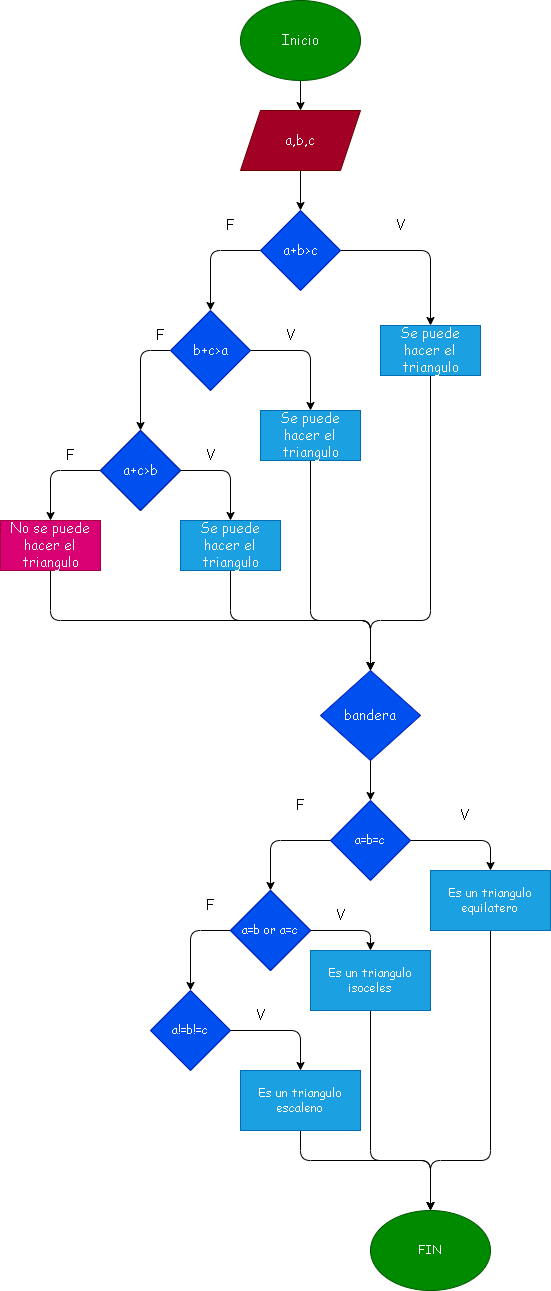

The diagram above was exported from draw.io. Its source (the exported page's mxGraphModel, read from the mxfile embedded in the PNG):
<mxGraphModel dx="1530" dy="595" grid="1" gridSize="10" guides="1" tooltips="1" connect="1" arrows="1" fold="1" page="1" pageScale="1" pageWidth="827" pageHeight="1169" math="0" shadow="0">
  <root>
    <mxCell id="0" />
    <mxCell id="1" parent="0" />
    <mxCell id="4" value="" style="edgeStyle=none;html=1;fontFamily=Comic Sans MS;fontSize=14;" parent="1" source="2" target="3" edge="1">
      <mxGeometry relative="1" as="geometry" />
    </mxCell>
    <mxCell id="2" value="Inicio" style="ellipse;whiteSpace=wrap;html=1;fontFamily=Comic Sans MS;fontSize=14;fillColor=#008a00;fontColor=#ffffff;strokeColor=#005700;" parent="1" vertex="1">
      <mxGeometry x="190" y="40" width="120" height="80" as="geometry" />
    </mxCell>
    <mxCell id="6" value="" style="edgeStyle=none;html=1;fontFamily=Comic Sans MS;fontSize=14;" parent="1" source="3" target="5" edge="1">
      <mxGeometry relative="1" as="geometry" />
    </mxCell>
    <mxCell id="3" value="a,b,c" style="shape=parallelogram;perimeter=parallelogramPerimeter;whiteSpace=wrap;html=1;fixedSize=1;fontFamily=Comic Sans MS;fontSize=14;fillColor=#a20025;fontColor=#ffffff;strokeColor=#6F0000;" parent="1" vertex="1">
      <mxGeometry x="190" y="150" width="120" height="60" as="geometry" />
    </mxCell>
    <mxCell id="9" style="edgeStyle=none;html=1;entryX=0.5;entryY=0;entryDx=0;entryDy=0;fontFamily=Comic Sans MS;fontSize=14;" parent="1" source="5" target="8" edge="1">
      <mxGeometry relative="1" as="geometry">
        <Array as="points">
          <mxPoint x="380" y="290" />
        </Array>
      </mxGeometry>
    </mxCell>
    <mxCell id="18" style="edgeStyle=none;html=1;entryX=0.5;entryY=0;entryDx=0;entryDy=0;fontFamily=Comic Sans MS;fontSize=14;" parent="1" source="5" target="7" edge="1">
      <mxGeometry relative="1" as="geometry">
        <Array as="points">
          <mxPoint x="160" y="290" />
        </Array>
      </mxGeometry>
    </mxCell>
    <mxCell id="5" value="a+b&amp;gt;c" style="rhombus;whiteSpace=wrap;html=1;fontFamily=Comic Sans MS;fontSize=14;fillColor=#0050ef;fontColor=#ffffff;strokeColor=#001DBC;" parent="1" vertex="1">
      <mxGeometry x="210" y="250" width="80" height="80" as="geometry" />
    </mxCell>
    <mxCell id="16" style="edgeStyle=none;html=1;entryX=0.5;entryY=0;entryDx=0;entryDy=0;fontFamily=Comic Sans MS;fontSize=14;" parent="1" source="7" target="10" edge="1">
      <mxGeometry relative="1" as="geometry">
        <Array as="points">
          <mxPoint x="90" y="390" />
        </Array>
      </mxGeometry>
    </mxCell>
    <mxCell id="17" style="edgeStyle=none;html=1;entryX=0.5;entryY=0;entryDx=0;entryDy=0;fontFamily=Comic Sans MS;fontSize=14;" parent="1" source="7" target="11" edge="1">
      <mxGeometry relative="1" as="geometry">
        <Array as="points">
          <mxPoint x="260" y="390" />
        </Array>
      </mxGeometry>
    </mxCell>
    <mxCell id="7" value="b+c&amp;gt;a" style="rhombus;whiteSpace=wrap;html=1;fontFamily=Comic Sans MS;fontSize=14;fillColor=#0050ef;fontColor=#ffffff;strokeColor=#001DBC;" parent="1" vertex="1">
      <mxGeometry x="120" y="350" width="80" height="80" as="geometry" />
    </mxCell>
    <mxCell id="20" style="edgeStyle=none;html=1;entryX=0.5;entryY=0;entryDx=0;entryDy=0;fontFamily=Comic Sans MS;fontSize=14;" parent="1" source="8" target="19" edge="1">
      <mxGeometry relative="1" as="geometry">
        <Array as="points">
          <mxPoint x="380" y="660" />
          <mxPoint x="320" y="660" />
        </Array>
      </mxGeometry>
    </mxCell>
    <mxCell id="8" value="Se puede hacer el triangulo" style="rounded=0;whiteSpace=wrap;html=1;fontFamily=Comic Sans MS;fontSize=14;" parent="1" vertex="1">
      <mxGeometry x="330" y="365" width="100" height="50" as="geometry" />
    </mxCell>
    <mxCell id="14" style="edgeStyle=none;html=1;entryX=0.5;entryY=0;entryDx=0;entryDy=0;fontFamily=Comic Sans MS;fontSize=14;" parent="1" source="10" target="13" edge="1">
      <mxGeometry relative="1" as="geometry">
        <Array as="points">
          <mxPoint y="510" />
        </Array>
      </mxGeometry>
    </mxCell>
    <mxCell id="15" style="edgeStyle=none;html=1;entryX=0.5;entryY=0;entryDx=0;entryDy=0;fontFamily=Comic Sans MS;fontSize=14;" parent="1" source="10" target="12" edge="1">
      <mxGeometry relative="1" as="geometry">
        <Array as="points">
          <mxPoint x="180" y="510" />
        </Array>
      </mxGeometry>
    </mxCell>
    <mxCell id="10" value="a+c&amp;gt;b" style="rhombus;whiteSpace=wrap;html=1;fontFamily=Comic Sans MS;fontSize=14;" parent="1" vertex="1">
      <mxGeometry x="50" y="470" width="80" height="80" as="geometry" />
    </mxCell>
    <mxCell id="21" style="edgeStyle=none;html=1;entryX=0.5;entryY=0;entryDx=0;entryDy=0;fontFamily=Comic Sans MS;fontSize=14;" parent="1" source="11" target="19" edge="1">
      <mxGeometry relative="1" as="geometry">
        <Array as="points">
          <mxPoint x="260" y="660" />
          <mxPoint x="320" y="660" />
        </Array>
      </mxGeometry>
    </mxCell>
    <mxCell id="11" value="&lt;span&gt;Se puede hacer el triangulo&lt;/span&gt;" style="rounded=0;whiteSpace=wrap;html=1;fontFamily=Comic Sans MS;fontSize=14;" parent="1" vertex="1">
      <mxGeometry x="210" y="450" width="100" height="50" as="geometry" />
    </mxCell>
    <mxCell id="22" style="edgeStyle=none;html=1;entryX=0.5;entryY=0;entryDx=0;entryDy=0;fontFamily=Comic Sans MS;fontSize=14;" parent="1" source="12" target="19" edge="1">
      <mxGeometry relative="1" as="geometry">
        <Array as="points">
          <mxPoint x="180" y="660" />
          <mxPoint x="320" y="660" />
        </Array>
      </mxGeometry>
    </mxCell>
    <mxCell id="12" value="Se puede hacer el triangulo" style="rounded=0;whiteSpace=wrap;html=1;fontFamily=Comic Sans MS;fontSize=14;fillColor=#1ba1e2;fontColor=#ffffff;strokeColor=#006EAF;" parent="1" vertex="1">
      <mxGeometry x="130" y="560" width="100" height="50" as="geometry" />
    </mxCell>
    <mxCell id="23" style="edgeStyle=none;html=1;entryX=0.5;entryY=0;entryDx=0;entryDy=0;fontFamily=Comic Sans MS;fontSize=14;" parent="1" source="13" target="19" edge="1">
      <mxGeometry relative="1" as="geometry">
        <Array as="points">
          <mxPoint y="660" />
          <mxPoint x="320" y="660" />
        </Array>
      </mxGeometry>
    </mxCell>
    <mxCell id="13" value="No se puede hacer el triangulo" style="rounded=0;whiteSpace=wrap;html=1;fontFamily=Comic Sans MS;fontSize=14;fillColor=#d80073;fontColor=#ffffff;strokeColor=#A50040;" parent="1" vertex="1">
      <mxGeometry x="-50" y="560" width="100" height="50" as="geometry" />
    </mxCell>
    <mxCell id="42" style="edgeStyle=none;html=1;entryX=0.5;entryY=0;entryDx=0;entryDy=0;" edge="1" parent="1" source="19" target="34">
      <mxGeometry relative="1" as="geometry" />
    </mxCell>
    <mxCell id="19" value="bandera" style="rhombus;whiteSpace=wrap;html=1;fontFamily=Comic Sans MS;fontSize=14;fillColor=#0050ef;fontColor=#ffffff;strokeColor=#001DBC;" parent="1" vertex="1">
      <mxGeometry x="270" y="710" width="100" height="90" as="geometry" />
    </mxCell>
    <mxCell id="24" value="F" style="text;html=1;strokeColor=none;fillColor=none;align=center;verticalAlign=middle;whiteSpace=wrap;rounded=0;fontFamily=Comic Sans MS;fontSize=14;" parent="1" vertex="1">
      <mxGeometry x="150" y="250" width="60" height="30" as="geometry" />
    </mxCell>
    <mxCell id="26" value="F" style="text;html=1;strokeColor=none;fillColor=none;align=center;verticalAlign=middle;whiteSpace=wrap;rounded=0;fontFamily=Comic Sans MS;fontSize=14;" parent="1" vertex="1">
      <mxGeometry x="-10" y="480" width="60" height="30" as="geometry" />
    </mxCell>
    <mxCell id="27" value="F" style="text;html=1;strokeColor=none;fillColor=none;align=center;verticalAlign=middle;whiteSpace=wrap;rounded=0;fontFamily=Comic Sans MS;fontSize=14;" parent="1" vertex="1">
      <mxGeometry x="80" y="360" width="60" height="30" as="geometry" />
    </mxCell>
    <mxCell id="28" value="V" style="text;html=1;strokeColor=none;fillColor=none;align=center;verticalAlign=middle;whiteSpace=wrap;rounded=0;fontFamily=Comic Sans MS;fontSize=14;" parent="1" vertex="1">
      <mxGeometry x="320" y="250" width="60" height="30" as="geometry" />
    </mxCell>
    <mxCell id="29" value="V" style="text;html=1;strokeColor=none;fillColor=none;align=center;verticalAlign=middle;whiteSpace=wrap;rounded=0;fontFamily=Comic Sans MS;fontSize=14;" parent="1" vertex="1">
      <mxGeometry x="130" y="480" width="60" height="30" as="geometry" />
    </mxCell>
    <mxCell id="30" value="V" style="text;html=1;strokeColor=none;fillColor=none;align=center;verticalAlign=middle;whiteSpace=wrap;rounded=0;fontFamily=Comic Sans MS;fontSize=14;" parent="1" vertex="1">
      <mxGeometry x="210" y="360" width="60" height="30" as="geometry" />
    </mxCell>
    <mxCell id="31" value="a+c&amp;gt;b" style="rhombus;whiteSpace=wrap;html=1;fontFamily=Comic Sans MS;fontSize=14;fillColor=#0050ef;fontColor=#ffffff;strokeColor=#001DBC;" parent="1" vertex="1">
      <mxGeometry x="50" y="470" width="80" height="80" as="geometry" />
    </mxCell>
    <mxCell id="32" value="Se puede hacer el triangulo" style="rounded=0;whiteSpace=wrap;html=1;fontFamily=Comic Sans MS;fontSize=14;fillColor=#1ba1e2;fontColor=#ffffff;strokeColor=#006EAF;" parent="1" vertex="1">
      <mxGeometry x="330" y="365" width="100" height="50" as="geometry" />
    </mxCell>
    <mxCell id="33" value="&lt;span&gt;Se puede hacer el triangulo&lt;/span&gt;" style="rounded=0;whiteSpace=wrap;html=1;fontFamily=Comic Sans MS;fontSize=14;fillColor=#1ba1e2;fontColor=#ffffff;strokeColor=#006EAF;" parent="1" vertex="1">
      <mxGeometry x="210" y="450" width="100" height="50" as="geometry" />
    </mxCell>
    <mxCell id="38" style="edgeStyle=none;html=1;entryX=0.5;entryY=0;entryDx=0;entryDy=0;" edge="1" parent="1" source="34" target="35">
      <mxGeometry relative="1" as="geometry">
        <Array as="points">
          <mxPoint x="220" y="880" />
        </Array>
      </mxGeometry>
    </mxCell>
    <mxCell id="47" style="edgeStyle=none;html=1;entryX=0.5;entryY=0;entryDx=0;entryDy=0;" edge="1" parent="1" source="34" target="40">
      <mxGeometry relative="1" as="geometry">
        <Array as="points">
          <mxPoint x="440" y="880" />
        </Array>
      </mxGeometry>
    </mxCell>
    <mxCell id="34" value="a=b=c" style="rhombus;whiteSpace=wrap;html=1;fillColor=#0050ef;fontColor=#ffffff;strokeColor=#001DBC;fontFamily=Comic Sans MS;" vertex="1" parent="1">
      <mxGeometry x="280" y="840" width="80" height="80" as="geometry" />
    </mxCell>
    <mxCell id="39" style="edgeStyle=none;html=1;entryX=0.5;entryY=0;entryDx=0;entryDy=0;" edge="1" parent="1" source="35" target="36">
      <mxGeometry relative="1" as="geometry">
        <Array as="points">
          <mxPoint x="140" y="970" />
        </Array>
      </mxGeometry>
    </mxCell>
    <mxCell id="46" style="edgeStyle=none;html=1;entryX=0.5;entryY=0;entryDx=0;entryDy=0;" edge="1" parent="1" source="35" target="41">
      <mxGeometry relative="1" as="geometry">
        <Array as="points">
          <mxPoint x="320" y="970" />
        </Array>
      </mxGeometry>
    </mxCell>
    <mxCell id="35" value="a=b or a=c" style="rhombus;whiteSpace=wrap;html=1;fillColor=#0050ef;fontColor=#ffffff;strokeColor=#001DBC;" vertex="1" parent="1">
      <mxGeometry x="180" y="930" width="80" height="80" as="geometry" />
    </mxCell>
    <mxCell id="45" style="edgeStyle=none;html=1;entryX=0.5;entryY=0;entryDx=0;entryDy=0;" edge="1" parent="1" source="36" target="44">
      <mxGeometry relative="1" as="geometry">
        <Array as="points">
          <mxPoint x="250" y="1070" />
        </Array>
      </mxGeometry>
    </mxCell>
    <mxCell id="36" value="&lt;span class=&quot;selectable-text copyable-text&quot;&gt;a!=b&lt;/span&gt;&lt;span class=&quot;selectable-text copyable-text&quot;&gt;!=c&lt;/span&gt;" style="rhombus;whiteSpace=wrap;html=1;fillColor=#0050ef;fontColor=#ffffff;strokeColor=#001DBC;fontFamily=Comic Sans MS;" vertex="1" parent="1">
      <mxGeometry x="100" y="1030" width="80" height="80" as="geometry" />
    </mxCell>
    <mxCell id="52" style="edgeStyle=none;html=1;entryX=0.5;entryY=0;entryDx=0;entryDy=0;fontFamily=Comic Sans MS;" edge="1" parent="1" source="40" target="49">
      <mxGeometry relative="1" as="geometry">
        <Array as="points">
          <mxPoint x="440" y="1200" />
          <mxPoint x="380" y="1200" />
        </Array>
      </mxGeometry>
    </mxCell>
    <mxCell id="40" value="Es un triangulo equilatero" style="rounded=0;whiteSpace=wrap;html=1;fillColor=#1ba1e2;fontColor=#ffffff;strokeColor=#006EAF;fontFamily=Comic Sans MS;" vertex="1" parent="1">
      <mxGeometry x="380" y="910" width="120" height="60" as="geometry" />
    </mxCell>
    <mxCell id="51" style="edgeStyle=none;html=1;entryX=0.5;entryY=0;entryDx=0;entryDy=0;fontFamily=Comic Sans MS;" edge="1" parent="1" source="41" target="49">
      <mxGeometry relative="1" as="geometry">
        <Array as="points">
          <mxPoint x="320" y="1200" />
          <mxPoint x="380" y="1200" />
        </Array>
      </mxGeometry>
    </mxCell>
    <mxCell id="41" value="Es un triangulo isoceles" style="rounded=0;whiteSpace=wrap;html=1;fillColor=#1ba1e2;fontColor=#ffffff;strokeColor=#006EAF;fontFamily=Comic Sans MS;" vertex="1" parent="1">
      <mxGeometry x="260" y="990" width="120" height="60" as="geometry" />
    </mxCell>
    <mxCell id="50" style="edgeStyle=none;html=1;entryX=0.5;entryY=0;entryDx=0;entryDy=0;fontFamily=Comic Sans MS;" edge="1" parent="1" source="44" target="49">
      <mxGeometry relative="1" as="geometry">
        <Array as="points">
          <mxPoint x="250" y="1200" />
          <mxPoint x="380" y="1200" />
        </Array>
      </mxGeometry>
    </mxCell>
    <mxCell id="44" value="Es un triangulo escaleno" style="rounded=0;whiteSpace=wrap;html=1;fillColor=#1ba1e2;fontColor=#ffffff;strokeColor=#006EAF;fontFamily=Comic Sans MS;" vertex="1" parent="1">
      <mxGeometry x="190" y="1110" width="120" height="60" as="geometry" />
    </mxCell>
    <mxCell id="48" value="a=b or a=c" style="rhombus;whiteSpace=wrap;html=1;fillColor=#0050ef;fontColor=#ffffff;strokeColor=#001DBC;fontFamily=Comic Sans MS;" vertex="1" parent="1">
      <mxGeometry x="180" y="930" width="80" height="80" as="geometry" />
    </mxCell>
    <mxCell id="49" value="FIN" style="ellipse;whiteSpace=wrap;html=1;fontFamily=Comic Sans MS;fillColor=#008a00;fontColor=#ffffff;strokeColor=#005700;" vertex="1" parent="1">
      <mxGeometry x="320" y="1250" width="120" height="80" as="geometry" />
    </mxCell>
    <mxCell id="53" value="F" style="text;html=1;strokeColor=none;fillColor=none;align=center;verticalAlign=middle;whiteSpace=wrap;rounded=0;fontFamily=Comic Sans MS;fontSize=14;" vertex="1" parent="1">
      <mxGeometry x="130" y="930" width="60" height="30" as="geometry" />
    </mxCell>
    <mxCell id="54" value="F" style="text;html=1;strokeColor=none;fillColor=none;align=center;verticalAlign=middle;whiteSpace=wrap;rounded=0;fontFamily=Comic Sans MS;fontSize=14;" vertex="1" parent="1">
      <mxGeometry x="220" y="830" width="60" height="30" as="geometry" />
    </mxCell>
    <mxCell id="55" value="V" style="text;html=1;strokeColor=none;fillColor=none;align=center;verticalAlign=middle;whiteSpace=wrap;rounded=0;fontFamily=Comic Sans MS;fontSize=14;" vertex="1" parent="1">
      <mxGeometry x="180" y="1040" width="60" height="30" as="geometry" />
    </mxCell>
    <mxCell id="56" value="V" style="text;html=1;strokeColor=none;fillColor=none;align=center;verticalAlign=middle;whiteSpace=wrap;rounded=0;fontFamily=Comic Sans MS;fontSize=14;" vertex="1" parent="1">
      <mxGeometry x="260" y="940" width="60" height="30" as="geometry" />
    </mxCell>
    <mxCell id="57" value="V" style="text;html=1;strokeColor=none;fillColor=none;align=center;verticalAlign=middle;whiteSpace=wrap;rounded=0;fontFamily=Comic Sans MS;fontSize=14;" vertex="1" parent="1">
      <mxGeometry x="384" y="840" width="60" height="30" as="geometry" />
    </mxCell>
  </root>
</mxGraphModel>